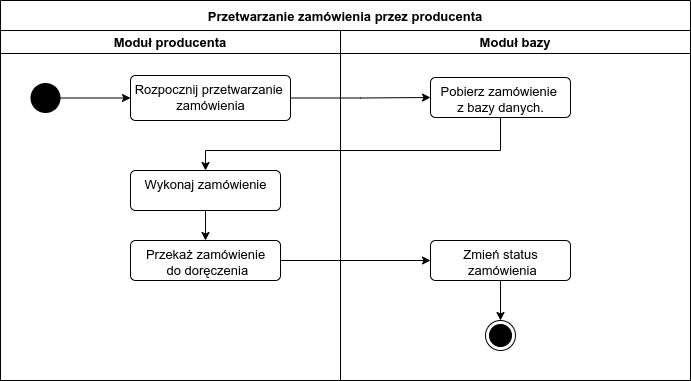

The diagram above was exported from draw.io. Its source (the exported page's mxGraphModel, read from the mxfile embedded in the PNG):
<mxGraphModel dx="1662" dy="758" grid="1" gridSize="10" guides="1" tooltips="1" connect="1" arrows="1" fold="1" page="1" pageScale="1" pageWidth="827" pageHeight="1169" math="0" shadow="0">
  <root>
    <mxCell id="0" />
    <mxCell id="1" parent="0" />
    <mxCell id="aAJU-RlNhOEzXkNdNkAI-1" value="Przetwarzanie zamówienia przez producenta" style="swimlane;startSize=30;fontSize=13;" vertex="1" parent="1">
      <mxGeometry x="80" y="50" width="690" height="380" as="geometry" />
    </mxCell>
    <mxCell id="aAJU-RlNhOEzXkNdNkAI-2" value="Moduł producenta" style="swimlane;fontSize=13;" vertex="1" parent="aAJU-RlNhOEzXkNdNkAI-1">
      <mxGeometry y="30" width="340" height="350" as="geometry" />
    </mxCell>
    <mxCell id="aAJU-RlNhOEzXkNdNkAI-8" value="" style="edgeStyle=orthogonalEdgeStyle;rounded=0;orthogonalLoop=1;jettySize=auto;html=1;" edge="1" parent="aAJU-RlNhOEzXkNdNkAI-2" source="aAJU-RlNhOEzXkNdNkAI-4" target="aAJU-RlNhOEzXkNdNkAI-7">
      <mxGeometry relative="1" as="geometry" />
    </mxCell>
    <mxCell id="aAJU-RlNhOEzXkNdNkAI-4" value="" style="ellipse;fillColor=#000000;strokeColor=none;" vertex="1" parent="aAJU-RlNhOEzXkNdNkAI-2">
      <mxGeometry x="30" y="52.5" width="30" height="30" as="geometry" />
    </mxCell>
    <mxCell id="aAJU-RlNhOEzXkNdNkAI-7" value="&lt;div style=&quot;font-size: 13px;&quot;&gt;Rozpocznij przetwarzanie &lt;br style=&quot;font-size: 13px;&quot;&gt;&lt;/div&gt;&lt;div style=&quot;font-size: 13px;&quot;&gt;zamówienia&lt;/div&gt;" style="html=1;align=center;verticalAlign=top;rounded=1;absoluteArcSize=1;arcSize=10;dashed=0;fontSize=13;fontStyle=0" vertex="1" parent="aAJU-RlNhOEzXkNdNkAI-2">
      <mxGeometry x="130" y="45" width="160" height="45" as="geometry" />
    </mxCell>
    <mxCell id="aAJU-RlNhOEzXkNdNkAI-15" value="" style="edgeStyle=orthogonalEdgeStyle;rounded=0;orthogonalLoop=1;jettySize=auto;html=1;" edge="1" parent="aAJU-RlNhOEzXkNdNkAI-2" source="aAJU-RlNhOEzXkNdNkAI-11" target="aAJU-RlNhOEzXkNdNkAI-13">
      <mxGeometry relative="1" as="geometry" />
    </mxCell>
    <mxCell id="aAJU-RlNhOEzXkNdNkAI-11" value="Wykonaj zamówienie" style="html=1;align=center;verticalAlign=top;rounded=1;absoluteArcSize=1;arcSize=10;dashed=0;fontSize=13;" vertex="1" parent="aAJU-RlNhOEzXkNdNkAI-2">
      <mxGeometry x="130" y="140" width="150" height="40" as="geometry" />
    </mxCell>
    <mxCell id="aAJU-RlNhOEzXkNdNkAI-13" value="&lt;div style=&quot;font-size: 13px;&quot;&gt;Przekaż zamówienie&lt;/div&gt;&lt;div style=&quot;font-size: 13px;&quot;&gt;&amp;nbsp;do doręczenia&lt;/div&gt;" style="html=1;align=center;verticalAlign=top;rounded=1;absoluteArcSize=1;arcSize=10;dashed=0;fontSize=13;" vertex="1" parent="aAJU-RlNhOEzXkNdNkAI-2">
      <mxGeometry x="130" y="210" width="150" height="40" as="geometry" />
    </mxCell>
    <mxCell id="aAJU-RlNhOEzXkNdNkAI-3" value="Moduł bazy" style="swimlane;fontSize=13;" vertex="1" parent="aAJU-RlNhOEzXkNdNkAI-1">
      <mxGeometry x="340" y="30" width="350" height="350" as="geometry" />
    </mxCell>
    <mxCell id="aAJU-RlNhOEzXkNdNkAI-5" value="" style="ellipse;html=1;shape=endState;fillColor=#000000;strokeColor=#000000;" vertex="1" parent="aAJU-RlNhOEzXkNdNkAI-3">
      <mxGeometry x="145" y="290" width="30" height="30" as="geometry" />
    </mxCell>
    <mxCell id="aAJU-RlNhOEzXkNdNkAI-9" value="&lt;div&gt;&lt;span style=&quot;font-size: 13px&quot;&gt;Pobierz zamówienie&amp;nbsp;&lt;/span&gt;&lt;/div&gt;&lt;div&gt;&lt;span style=&quot;font-size: 13px&quot;&gt;z bazy danych.&lt;/span&gt;&lt;/div&gt;" style="html=1;align=center;verticalAlign=top;rounded=1;absoluteArcSize=1;arcSize=10;dashed=0;" vertex="1" parent="aAJU-RlNhOEzXkNdNkAI-3">
      <mxGeometry x="90" y="47" width="140" height="40" as="geometry" />
    </mxCell>
    <mxCell id="aAJU-RlNhOEzXkNdNkAI-17" value="" style="edgeStyle=orthogonalEdgeStyle;rounded=0;orthogonalLoop=1;jettySize=auto;html=1;" edge="1" parent="aAJU-RlNhOEzXkNdNkAI-3" source="aAJU-RlNhOEzXkNdNkAI-16" target="aAJU-RlNhOEzXkNdNkAI-5">
      <mxGeometry relative="1" as="geometry" />
    </mxCell>
    <mxCell id="aAJU-RlNhOEzXkNdNkAI-16" value="&lt;div style=&quot;font-size: 13px;&quot;&gt;Zmień status&lt;/div&gt;&lt;div style=&quot;font-size: 13px;&quot;&gt;&amp;nbsp;zamówienia&lt;/div&gt;" style="html=1;align=center;verticalAlign=top;rounded=1;absoluteArcSize=1;arcSize=10;dashed=0;fontSize=13;" vertex="1" parent="aAJU-RlNhOEzXkNdNkAI-3">
      <mxGeometry x="90" y="210" width="140" height="40" as="geometry" />
    </mxCell>
    <mxCell id="aAJU-RlNhOEzXkNdNkAI-10" style="edgeStyle=orthogonalEdgeStyle;rounded=0;orthogonalLoop=1;jettySize=auto;html=1;" edge="1" parent="aAJU-RlNhOEzXkNdNkAI-1" source="aAJU-RlNhOEzXkNdNkAI-7" target="aAJU-RlNhOEzXkNdNkAI-9">
      <mxGeometry relative="1" as="geometry" />
    </mxCell>
    <mxCell id="aAJU-RlNhOEzXkNdNkAI-12" style="edgeStyle=orthogonalEdgeStyle;rounded=0;orthogonalLoop=1;jettySize=auto;html=1;entryX=0.5;entryY=0;entryDx=0;entryDy=0;" edge="1" parent="aAJU-RlNhOEzXkNdNkAI-1" source="aAJU-RlNhOEzXkNdNkAI-9" target="aAJU-RlNhOEzXkNdNkAI-11">
      <mxGeometry relative="1" as="geometry">
        <Array as="points">
          <mxPoint x="500" y="150" />
          <mxPoint x="205" y="150" />
        </Array>
      </mxGeometry>
    </mxCell>
    <mxCell id="aAJU-RlNhOEzXkNdNkAI-18" style="edgeStyle=orthogonalEdgeStyle;rounded=0;orthogonalLoop=1;jettySize=auto;html=1;entryX=0;entryY=0.5;entryDx=0;entryDy=0;" edge="1" parent="aAJU-RlNhOEzXkNdNkAI-1" source="aAJU-RlNhOEzXkNdNkAI-13" target="aAJU-RlNhOEzXkNdNkAI-16">
      <mxGeometry relative="1" as="geometry" />
    </mxCell>
  </root>
</mxGraphModel>